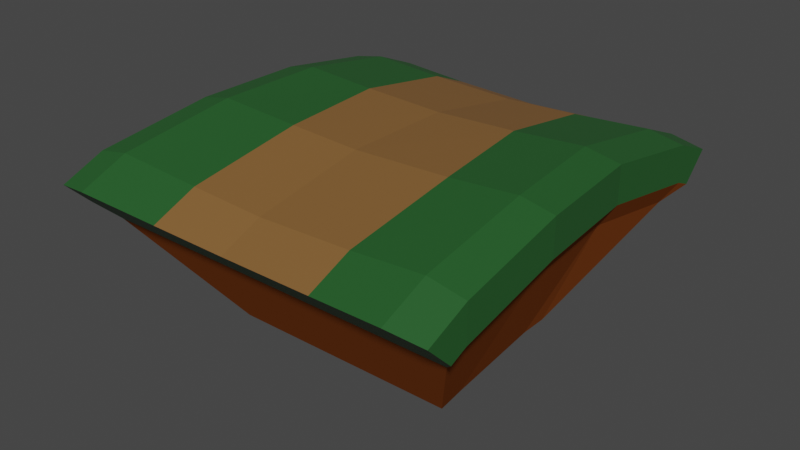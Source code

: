 # Source: Ground_block07.blend  (saved by Blender 2.80.75; exported with 4.5.12 LTS)
import bpy
from mathutils import Matrix  # noqa: F401  (used for matrix-valued properties, if any)

bpy.ops.wm.read_factory_settings(use_empty=True)
scene = bpy.context.scene
scene.name = 'Scene'

# ---- collections
col_collection = bpy.data.collections.new('Collection'); scene.collection.children.link(col_collection)

# ---- images (referenced by path relative to the original .blend; pixels are not part of the script)
import os
ASSET_DIR = os.environ.get("B2B_ASSET_DIR", "")  # directory of the original .blend (textures are referenced by path, not embedded)
HERE = os.path.dirname(os.path.abspath(__file__))  # packed textures are extracted next to this script under _unpacked/

def load_image(name, relpath, width, height, colorspace="sRGB"):
    """Load a texture the original file referenced (path relative to the .blend, or extracted next to this script)."""
    p = next((c for c in (os.path.join(HERE, relpath), os.path.join(ASSET_DIR, relpath)) if relpath and os.path.exists(c)), "")
    if p:
        img = bpy.data.images.load(p, check_existing=True)
        img.name = name
    else:  # same state as the original file: an image datablock whose file is absent (Cycles renders it pink)
        img = bpy.data.images.new(name, width, height)
        img.source = "FILE"
        img.filepath = "//" + (relpath or name)
    img.colorspace_settings.name = colorspace
    return img
img_hazard_png = load_image('hazard.png', 'hazard.png', 1024, 1024, 'sRGB')

# ---- materials (node trees are filled in below, after node groups)
mat_material = bpy.data.materials.new('Material')
mat_material.alpha_threshold = 0.0
mat_material.use_transparent_shadow = False
mat_material.diffuse_color = (0.3185, 0.08671, 0.01823, 1.0)
mat_material.line_color = (0.0, 0.0, 0.0, 1.0)
mat_material_001 = bpy.data.materials.new('Material.001')
mat_material_001.use_transparent_shadow = False
mat_material_002 = bpy.data.materials.new('Material.002')
mat_material_002.use_transparent_shadow = False
mat_material_003 = bpy.data.materials.new('Material.003')
mat_material_003.use_transparent_shadow = False

# ---- material node trees
mat_material_001.use_nodes = True; mat_material_001.node_tree.nodes.clear()
_N = mat_material_001.node_tree.nodes; _L = mat_material_001.node_tree.links
n0 = _N.new('ShaderNodeOutputMaterial'); n0.name = 'Material Output'; n0.location = (300, 300)
n1 = _N.new('ShaderNodeBsdfPrincipled'); n1.name = 'Principled BSDF'; n1.location = (10, 300)
n1.distribution = 'GGX'
n1.subsurface_method = 'BURLEY'
n1.inputs[0].default_value = (0.233, 0.1126, 0.03384, 1.0)
n1.inputs[3].default_value = 1.45
n1.inputs[27].default_value = (0.0, 0.0, 0.0, 1.0)
n1.inputs[28].default_value = 1.0
_L.new(n1.outputs[0], n0.inputs[0])
n0.is_active_output = True
mat_material_002.use_nodes = True; mat_material_002.node_tree.nodes.clear()
_N = mat_material_002.node_tree.nodes; _L = mat_material_002.node_tree.links
n0 = _N.new('ShaderNodeOutputMaterial'); n0.name = 'Material Output'; n0.location = (300, 300)
n1 = _N.new('ShaderNodeBsdfPrincipled'); n1.name = 'Principled BSDF'; n1.location = (10, 300)
n1.distribution = 'GGX'
n1.subsurface_method = 'BURLEY'
n1.inputs[0].default_value = (0.01881, 0.1025, 0.02272, 1.0)
n1.inputs[3].default_value = 1.45
n1.inputs[27].default_value = (0.0, 0.0, 0.0, 1.0)
n1.inputs[28].default_value = 1.0
_L.new(n1.outputs[0], n0.inputs[0])
n0.is_active_output = True
mat_material_003.use_nodes = True; mat_material_003.node_tree.nodes.clear()
_N = mat_material_003.node_tree.nodes; _L = mat_material_003.node_tree.links
n0 = _N.new('ShaderNodeOutputMaterial'); n0.name = 'Material Output'; n0.location = (300, 300)
n1 = _N.new('ShaderNodeBsdfPrincipled'); n1.name = 'Principled BSDF'; n1.location = (10, 300)
n1.distribution = 'GGX'
n1.subsurface_method = 'BURLEY'
n1.inputs[0].default_value = (0.2518, 0.2572, 0.2738, 1.0)
n1.inputs[3].default_value = 1.45
n1.inputs[27].default_value = (0.0, 0.0, 0.0, 1.0)
n1.inputs[28].default_value = 1.0
_L.new(n1.outputs[0], n0.inputs[0])
n0.is_active_output = True

# ---- world
world_world = bpy.data.worlds.new('World'); scene.world = world_world
world_world.use_nodes = True; world_world.node_tree.nodes.clear()
_N = world_world.node_tree.nodes; _L = world_world.node_tree.links
n0 = _N.new('ShaderNodeOutputWorld'); n0.name = 'World Output'; n0.location = (300, 300)
n1 = _N.new('ShaderNodeBackground'); n1.name = 'Background'; n1.location = (10, 300)
n1.inputs[0].default_value = (0.05088, 0.05088, 0.05088, 1.0)
_L.new(n1.outputs[0], n0.inputs[0])
n0.is_active_output = True
world_world.color = (0.05088, 0.05088, 0.05088)
world_world.use_sun_shadow = False
world_world.sun_shadow_jitter_overblur = 0.0

# ---- meshes
me_cube = bpy.data.meshes.new('Cube')
me_cube.from_pydata([(-0.6, 0.52, -0.1), (-0.6, 0.34, -0.1), (-0.6, -0.34, -0.1), (-0.6, -0.52, -0.1), (0.93, 1.02, 1.0), (0.93, 0.34, 1.12), (1.0, -0.34, 1.12), (1.0, -1.02, 1.0), (-1.0, -1.02, 1.0), (-0.95, -0.34, 1.12), (-0.95, 0.34, 1.12), (-1.0, 1.02, 1.0), (0.6, -0.52, -0.1), (0.6, -0.34, -0.1), (0.6, 0.34, -0.1), (0.6, 0.52, -0.1), (-0.5, 0.52, -0.1), (-0.5, 0.34, -0.1), (-0.5, -0.34, -0.1), (-0.5, -0.52, -0.1), (0.0, 0.52, -0.1), (0.0, 0.34, -0.1), (0.0, -0.34, -0.1), (0.0, -0.52, -0.1), (0.5, 0.52, -0.1), (0.5, 0.34, -0.1), (0.5, -0.34, -0.1), (0.5, -0.52, -0.1), (0.46, 1.02, 0.97), (0.5, 0.34, 1.09), (0.59, -0.34, 1.09), (0.57, -1.02, 0.97), (0.0, 1.02, 0.95), (0.0, 0.34, 1.07), (0.0, -0.34, 1.07), (0.0, -1.02, 0.95), (-0.54, 1.02, 0.97), (-0.5, 0.34, 1.09), (-0.44, -0.34, 1.09), (-0.46, -1.02, 0.97), (-0.69, 0.52, -0.1), (-0.63, 0.34, -0.1), (-0.63, -0.34, -0.1), (-0.69, -0.52, -0.1), (-1.2, -1.02, 0.96), (-1.14, -0.34, 1.08), (-1.14, 0.34, 1.08), (-1.2, 1.02, 0.96), (1.14, 1.02, 0.96), (1.14, 0.34, 1.08), (1.2, -0.34, 1.08), (1.22, -1.02, 0.96), (0.72, -0.52, -0.1), (0.7, -0.34, -0.1), (0.64, 0.34, -0.1), (0.64, 0.52, -0.1), (-1.0, 1.309, 0.8802), (0.93, 1.309, 0.8802), (1.14, 1.02, 0.7373), (1.14, 0.34, 0.8573), (1.2, -0.34, 0.8573), (1.22, -1.02, 0.7373), (-1.2, -1.02, 0.7373), (-1.14, -0.34, 0.8573), (-1.14, 0.34, 0.8573), (-1.2, 1.02, 0.7373), (-1.2, -1.124, 0.6944), (1.22, -1.124, 0.6944), (1.22, -1.281, 0.8519), (-1.2, -1.281, 0.8519), (-0.46, -1.288, 0.859), (0.0, -1.274, 0.8448), (0.57, -1.288, 0.859), (-1.0, -1.309, 0.8802), (1.0, -1.309, 0.8802), (1.04, 1.02, 0.5909), (1.04, 0.34, 0.7109), (1.1, -0.34, 0.7109), (1.12, -1.02, 0.5909), (-1.09, -1.02, 0.5909), (-1.03, -0.34, 0.7109), (-1.03, 0.34, 0.7109), (-1.09, 1.02, 0.5909), (0.46, 1.288, 0.859), (0.0, 1.274, 0.8448), (-0.54, 1.288, 0.859), (-1.2, 1.281, 0.8519), (1.14, 1.281, 0.8519), (1.14, 1.124, 0.6944), (-1.2, 1.124, 0.6944)], [], [(12, 13, 53, 52), (13, 14, 54, 53), (14, 15, 55, 54), (58, 48, 49, 59), (59, 49, 50, 60), (60, 50, 51, 61), (0, 1, 41, 40), (1, 2, 42, 41), (2, 3, 43, 42), (62, 44, 45, 63), (63, 45, 46, 64), (64, 46, 47, 65), (32, 36, 37, 33), (33, 37, 38, 34), (34, 38, 39, 35), (28, 32, 33, 29), (29, 33, 34, 30), (30, 34, 35, 31), (4, 28, 29, 5), (5, 29, 30, 6), (6, 30, 31, 7), (20, 24, 25, 21), (21, 25, 26, 22), (22, 26, 27, 23), (16, 20, 21, 17), (17, 21, 22, 18), (18, 22, 23, 19), (0, 16, 17, 1), (1, 17, 18, 2), (2, 18, 19, 3), (4, 5, 49, 48), (5, 6, 50, 49), (6, 7, 51, 50), (8, 9, 45, 44), (9, 10, 46, 45), (10, 11, 47, 46), (24, 15, 14, 25), (25, 14, 13, 26), (26, 13, 12, 27), (36, 11, 10, 37), (37, 10, 9, 38), (38, 9, 8, 39), (81, 64, 65, 82), (80, 63, 64, 81), (79, 62, 63, 80), (77, 60, 61, 78), (76, 59, 60, 77), (75, 58, 59, 76), (61, 51, 68, 67), (35, 39, 70, 71), (44, 62, 66, 69), (31, 35, 71, 72), (7, 31, 72, 74), (8, 44, 69, 73), (78, 61, 67), (62, 79, 66), (55, 75, 76, 54), (54, 76, 77, 53), (53, 77, 78, 52), (43, 79, 80, 42), (42, 80, 81, 41), (41, 81, 82, 40), (51, 7, 74, 68), (39, 8, 73, 70), (65, 47, 86, 89), (36, 32, 84, 85), (4, 48, 87, 57), (58, 75, 88), (47, 11, 56, 86), (82, 65, 89), (32, 28, 83, 84), (28, 4, 57, 83), (11, 36, 85, 56), (48, 58, 88, 87), (87, 88, 75, 82, 89, 86, 56, 85, 84, 83, 57), (55, 15, 24, 20, 16, 0, 40, 82, 75), (52, 78, 79, 43, 3, 19, 23, 27, 12), (66, 79, 78, 67, 68, 74, 72, 71, 70, 73, 69)])
me_cube.polygons.foreach_set('material_index', [0, 0, 0, 2, 2, 2, 0, 0, 0, 2, 2, 2, 1, 1, 1, 1, 1, 1, 2, 2, 2, 0, 0, 0, 0, 0, 0, 0, 0, 0, 2, 2, 2, 2, 2, 2, 0, 0, 0, 2, 2, 2, 0, 0, 0, 0, 0, 0, 2, 1, 2, 1, 2, 2, 0, 0, 0, 0, 0, 0, 0, 0, 2, 2, 2, 1, 2, 0, 2, 0, 1, 2, 2, 2, 2, 0, 0, 2])
_uv = me_cube.uv_layers.new(name='UVMap')
_uv.uv.foreach_set('vector', [0.625, 0.95, 0.625, 0.9, 0.625, 0.9, 0.625, 0.95, 0.625, 0.9, 0.625, 0.85, 0.625, 0.85, 0.625, 0.9, 0.625, 0.85, 0.625, 0.8, 0.625, 0.8, 0.625, 0.85, 0.3466, 0.55, 0.375, 0.55, 0.375, 0.6, 0.3466, 0.6, 0.3466, 0.6, 0.375, 0.6, 0.375, 0.65, 0.3466, 0.65, 0.3466, 0.65, 0.375, 0.65, 0.375, 0.7, 0.3466, 0.7, 0.375, 0.8, 0.375, 0.85, 0.375, 0.85, 0.375, 0.8, 0.375, 0.85, 0.375, 0.9, 0.375, 0.9, 0.375, 0.85, 0.375, 0.9, 0.375, 0.95, 0.375, 0.95, 0.375, 0.9, 0.5966, 0.55, 0.625, 0.55, 0.625, 0.6, 0.5966, 0.6, 0.5966, 0.6, 0.625, 0.6, 0.625, 0.65, 0.5966, 0.65, 0.5966, 0.65, 0.625, 0.65, 0.625, 0.7, 0.5966, 0.7, 0.5, 0.05, 0.5625, 0.05, 0.5625, 0.1, 0.5, 0.1, 0.5, 0.1, 0.5625, 0.1, 0.5625, 0.15, 0.5, 0.15, 0.5, 0.15, 0.5625, 0.15, 0.5625, 0.2, 0.5, 0.2, 0.4375, 0.05, 0.5, 0.05, 0.5, 0.1, 0.4375, 0.1, 0.4375, 0.1, 0.5, 0.1, 0.5, 0.15, 0.4375, 0.15, 0.4375, 0.15, 0.5, 0.15, 0.5, 0.2, 0.4375, 0.2, 0.375, 0.05, 0.4375, 0.05, 0.4375, 0.1, 0.375, 0.1, 0.375, 0.1, 0.4375, 0.1, 0.4375, 0.15, 0.375, 0.15, 0.375, 0.15, 0.4375, 0.15, 0.4375, 0.2, 0.375, 0.2, 0.5, 0.8, 0.5625, 0.8, 0.5625, 0.85, 0.5, 0.85, 0.5, 0.85, 0.5625, 0.85, 0.5625, 0.9, 0.5, 0.9, 0.5, 0.9, 0.5625, 0.9, 0.5625, 0.95, 0.5, 0.95, 0.4375, 0.8, 0.5, 0.8, 0.5, 0.85, 0.4375, 0.85, 0.4375, 0.85, 0.5, 0.85, 0.5, 0.9, 0.4375, 0.9, 0.4375, 0.9, 0.5, 0.9, 0.5, 0.95, 0.4375, 0.95, 0.375, 0.8, 0.4375, 0.8, 0.4375, 0.85, 0.375, 0.85, 0.375, 0.85, 0.4375, 0.85, 0.4375, 0.9, 0.375, 0.9, 0.375, 0.9, 0.4375, 0.9, 0.4375, 0.95, 0.375, 0.95, 0.375, 0.05, 0.375, 0.1, 0.375, 0.1, 0.375, 0.05, 0.375, 0.1, 0.375, 0.15, 0.375, 0.15, 0.375, 0.1, 0.375, 0.15, 0.375, 0.2, 0.375, 0.2, 0.375, 0.15, 0.625, 0.2, 0.625, 0.15, 0.625, 0.15, 0.625, 0.2, 0.625, 0.15, 0.625, 0.1, 0.625, 0.1, 0.625, 0.15, 0.625, 0.1, 0.625, 0.05, 0.625, 0.05, 0.625, 0.1, 0.5625, 0.8, 0.625, 0.8, 0.625, 0.85, 0.5625, 0.85, 0.5625, 0.85, 0.625, 0.85, 0.625, 0.9, 0.5625, 0.9, 0.5625, 0.9, 0.625, 0.9, 0.625, 0.95, 0.5625, 0.95, 0.5625, 0.05, 0.625, 0.05, 0.625, 0.1, 0.5625, 0.1, 0.5625, 0.1, 0.625, 0.1, 0.625, 0.15, 0.5625, 0.15, 0.5625, 0.15, 0.625, 0.15, 0.625, 0.2, 0.5625, 0.2, 0.5613, 0.65, 0.5966, 0.65, 0.5966, 0.7, 0.5613, 0.7, 0.5613, 0.6, 0.5966, 0.6, 0.5966, 0.65, 0.5613, 0.65, 0.5613, 0.55, 0.5966, 0.55, 0.5966, 0.6, 0.5613, 0.6, 0.4165, 0.9157, 0.4165, 1.0, 0.2495, 1.0, 0.2495, 0.9157, 0.5835, 0.9157, 0.5835, 1.0, 0.4165, 1.0, 0.4165, 0.9157, 0.7505, 0.9157, 0.7505, 1.0, 0.5835, 1.0, 0.5835, 0.9157, 0.3466, 0.7, 0.375, 0.7, 0.375, 0.7, 0.3466, 0.7, 0.5, 0.2, 0.5625, 0.2, 0.5625, 0.2, 0.5, 0.2, 0.625, 0.55, 0.5966, 0.55, 0.5966, 0.55, 0.625, 0.55, 0.4375, 0.2, 0.5, 0.2, 0.5, 0.2, 0.4375, 0.2, 0.375, 0.2, 0.4375, 0.2, 0.4375, 0.2, 0.375, 0.2, 0.625, 0.2, 0.625, 0.2, 0.625, 0.2, 0.625, 0.2, 0.2495, 0.9157, 0.2495, 1.0, 0.2495, 1.0, 0.5966, 0.55, 0.5613, 0.55, 0.5966, 0.55, 0.7505, -2.98e-08, 0.7505, 0.9157, 0.5835, 0.9157, 0.5835, 2.98e-08, 0.5835, 2.98e-08, 0.5835, 0.9157, 0.4165, 0.9157, 0.4165, 1.788e-07, 0.4165, 1.788e-07, 0.4165, 0.9157, 0.2495, 0.9157, 0.2495, 1.788e-07, 0.375, 0.55, 0.5613, 0.55, 0.5613, 0.6, 0.375, 0.6, 0.375, 0.6, 0.5613, 0.6, 0.5613, 0.65, 0.375, 0.65, 0.375, 0.65, 0.5613, 0.65, 0.5613, 0.7, 0.375, 0.7, 0.375, 0.2, 0.375, 0.2, 0.375, 0.2, 0.375, 0.2, 0.5625, 0.2, 0.625, 0.2, 0.625, 0.2, 0.5625, 0.2, 0.5966, 0.7, 0.625, 0.7, 0.625, 0.7, 0.5966, 0.7, 0.5625, 0.05, 0.5, 0.05, 0.5, 0.05, 0.5625, 0.05, 0.375, 0.05, 0.375, 0.05, 0.375, 0.05, 0.375, 0.05, 0.7505, 1.0, 0.7505, 0.9157, 0.7505, 1.0, 0.625, 0.05, 0.625, 0.05, 0.625, 0.05, 0.625, 0.05, 0.5613, 0.7, 0.5966, 0.7, 0.5966, 0.7, 0.5, 0.05, 0.4375, 0.05, 0.4375, 0.05, 0.5, 0.05, 0.4375, 0.05, 0.375, 0.05, 0.375, 0.05, 0.4375, 0.05, 0.625, 0.05, 0.5625, 0.05, 0.5625, 0.05, 0.625, 0.05, 0.375, 0.55, 0.3466, 0.55, 0.3466, 0.55, 0.375, 0.55, 0.375, 0.55, 0.3466, 0.55, 0.7505, 0.9157, 0.5613, 0.7, 0.5966, 0.7, 0.625, 0.7, 0.625, 0.05, 0.5625, 0.05, 0.5, 0.05, 0.4375, 0.05, 0.375, 0.05, 0.7505, -2.98e-08, 0.625, 0.8, 0.5625, 0.8, 0.5, 0.8, 0.4375, 0.8, 0.375, 0.8, 0.375, 0.7, 0.5613, 0.7, 0.7505, 0.9157, 0.2495, 1.788e-07, 0.2495, 0.9157, 0.5613, 0.55, 0.375, 0.55, 0.375, 0.95, 0.4375, 0.95, 0.5, 0.95, 0.5625, 0.95, 0.625, 0.95, 0.5966, 0.55, 0.5613, 0.55, 0.2495, 0.9157, 0.2495, 1.0, 0.375, 0.7, 0.375, 0.2, 0.4375, 0.2, 0.5, 0.2, 0.5625, 0.2, 0.625, 0.2, 0.625, 0.2])
me_cube.materials.append(mat_material)
me_cube.materials.append(mat_material_001)
me_cube.materials.append(mat_material_002)
me_cube.materials.append(mat_material_003)
me_cube.use_remesh_preserve_volume = False
me_cube.use_remesh_preserve_attributes = False
me_cube.use_mirror_vertex_groups = False
me_cube.update()

# ---- objects
ob_cube = bpy.data.objects.new('Cube', me_cube)

# ---- transforms, parenting, visibility, modifiers, constraints
ob_cube.location = (0.0, 0.0, 0.0)
ob_cube.lock_rotations_4d = False
ob_cube.empty_display_type = 'ARROWS'
ob_cube.lineart.crease_threshold = 0.0

# ---- collection membership
col_collection.objects.link(ob_cube)

# ---- scene / render settings (as saved in the file)
scene.frame_start = 1; scene.frame_end = 250; scene.frame_set(45)
scene.render.engine = 'BLENDER_EEVEE_NEXT'
scene.cycles.use_denoising = False
scene.cycles.samples = 128
scene.cycles.sampling_pattern = 'TABULATED_SOBOL'
scene.cycles.use_adaptive_sampling = False
scene.cycles.use_light_tree = False
scene.view_settings.view_transform = 'Filmic'
bpy.context.view_layer.update()

# ---- added for rendering (the .blend has no active camera and no usable light): camera, sun
cam_auto = bpy.data.cameras.new('AutoCamera')
cam_auto.lens = 50.0
cam_auto.sensor_width = 36.0
cam_auto.clip_end = 1000.0
ob_auto_camera = bpy.data.objects.new('AutoCamera', cam_auto)
scene.collection.objects.link(ob_auto_camera)
ob_auto_camera.location = (3.49672, -4.18407, 3.29938)
ob_auto_camera.rotation_euler = (1.09748, -7.21219e-08, 0.694738)
scene.camera = ob_auto_camera
light_auto_sun = bpy.data.lights.new('AutoSun', 'SUN')
light_auto_sun.energy = 3.0
light_auto_sun.angle = 0.0523599
ob_auto_sun = bpy.data.objects.new('AutoSun', light_auto_sun)
scene.collection.objects.link(ob_auto_sun)
ob_auto_sun.rotation_euler = (0.872665, 0.174533, 0.523599)
bpy.context.view_layer.update()

